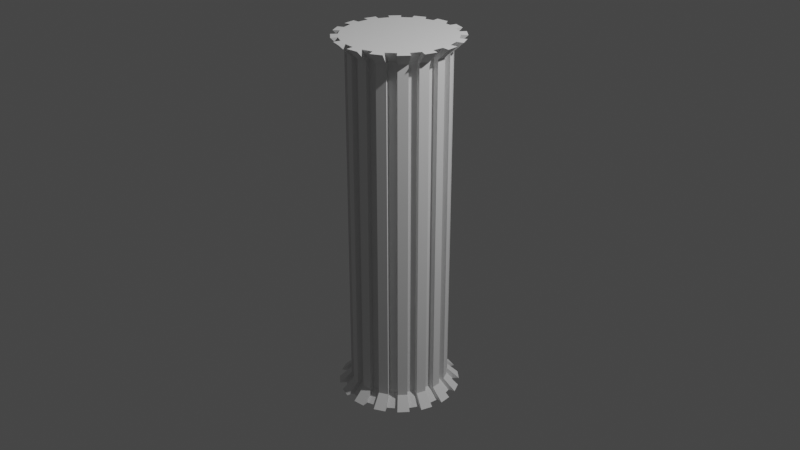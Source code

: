 # Source: Column.blend  (saved by Blender 3.0.42; exported with 4.5.12 LTS)
import bpy
from mathutils import Matrix  # noqa: F401  (used for matrix-valued properties, if any)

bpy.ops.wm.read_factory_settings(use_empty=True)
scene = bpy.context.scene
scene.name = 'Scene'

# ---- collections
col_collection = bpy.data.collections.new('Collection'); scene.collection.children.link(col_collection)

# ---- world
world_world = bpy.data.worlds.new('World'); scene.world = world_world
world_world.use_nodes = True; world_world.node_tree.nodes.clear()
_N = world_world.node_tree.nodes; _L = world_world.node_tree.links
n0 = _N.new('ShaderNodeOutputWorld'); n0.name = 'World Output'; n0.location = (300, 300)
n1 = _N.new('ShaderNodeBackground'); n1.name = 'Background'; n1.location = (10, 300)
n1.inputs[0].default_value = (0.05088, 0.05088, 0.05088, 1.0)
_L.new(n1.outputs[0], n0.inputs[0])
n0.is_active_output = True
world_world.color = (0.05088, 0.05088, 0.05088)
world_world.use_sun_shadow = False
world_world.sun_shadow_jitter_overblur = 0.0

# ---- cameras
cam_camera = bpy.data.cameras.new('Camera')
cam_camera.clip_end = 100.0
cam_camera.ortho_scale = 7.314

# ---- lights
light_light = bpy.data.lights.new('Light', 'POINT')
light_light.transmission_factor = 0.0
light_light.energy = 1000.0
light_light.shadow_soft_size = 0.1
light_light.shadow_maximum_resolution = 0.006
light_light.use_absolute_resolution = True

# ---- meshes
me_cylinder = bpy.data.meshes.new('Cylinder')
me_cylinder.from_pydata([(3.296e-08, 0.5186, -1.796), (3.296e-08, 0.5186, 1.796), (0.1012, 0.5086, -1.796), (0.1012, 0.5086, 1.796), (0.1984, 0.4791, -1.796), (0.1984, 0.4791, 1.796), (0.2881, 0.4312, -1.796), (0.2881, 0.4312, 1.796), (0.3667, 0.3667, -1.796), (0.3667, 0.3667, 1.796), (0.4312, 0.2881, -1.796), (0.4312, 0.2881, 1.796), (0.4791, 0.1984, -1.796), (0.4791, 0.1984, 1.796), (0.5086, 0.1012, -1.796), (0.5086, 0.1012, 1.796), (0.5186, -3.074e-08, -1.796), (0.5186, -3.074e-08, 1.796), (0.5086, -0.1012, -1.796), (0.5086, -0.1012, 1.796), (0.4791, -0.1984, -1.796), (0.4791, -0.1984, 1.796), (0.4312, -0.2881, -1.796), (0.4312, -0.2881, 1.796), (0.3667, -0.3667, -1.796), (0.3667, -0.3667, 1.796), (0.2881, -0.4312, -1.796), (0.2881, -0.4312, 1.796), (0.1984, -0.4791, -1.796), (0.1984, -0.4791, 1.796), (0.1012, -0.5086, -1.796), (0.1012, -0.5086, 1.796), (-1.238e-08, -0.5186, -1.796), (-1.238e-08, -0.5186, 1.796), (-0.1012, -0.5086, -1.796), (-0.1012, -0.5086, 1.796), (-0.1984, -0.4791, -1.796), (-0.1984, -0.4791, 1.796), (-0.2881, -0.4312, -1.796), (-0.2881, -0.4312, 1.796), (-0.3667, -0.3667, -1.796), (-0.3667, -0.3667, 1.796), (-0.4312, -0.2881, -1.796), (-0.4312, -0.2881, 1.796), (-0.4791, -0.1984, -1.796), (-0.4791, -0.1984, 1.796), (-0.5086, -0.1012, -1.796), (-0.5086, -0.1012, 1.796), (-0.5186, -1.887e-09, -1.796), (-0.5186, -1.887e-09, 1.796), (-0.5086, 0.1012, -1.796), (-0.5086, 0.1012, 1.796), (-0.4791, 0.1984, -1.796), (-0.4791, 0.1984, 1.796), (-0.4312, 0.2881, -1.796), (-0.4312, 0.2881, 1.796), (-0.3667, 0.3667, -1.796), (-0.3667, 0.3667, 1.796), (-0.2881, 0.4312, -1.796), (-0.2881, 0.4312, 1.796), (-0.1984, 0.4791, -1.796), (-0.1984, 0.4791, 1.796), (-0.1012, 0.5086, -1.796), (-0.1012, 0.5086, 1.796), (3.12e-08, 0.4616, -1.798), (3.12e-08, 0.4616, 1.798), (0.09006, 0.4527, -1.798), (0.09006, 0.4527, 1.798), (0.1767, 0.4265, -1.798), (0.1767, 0.4265, 1.798), (0.2565, 0.3838, -1.798), (0.2565, 0.3838, 1.798), (0.3264, 0.3264, -1.798), (0.3264, 0.3264, 1.798), (0.3838, 0.2565, -1.798), (0.3838, 0.2565, 1.798), (0.4265, 0.1767, -1.798), (0.4265, 0.1767, 1.798), (0.4527, 0.09006, -1.798), (0.4527, 0.09006, 1.798), (0.4616, -3.002e-08, -1.798), (0.4616, -3.002e-08, 1.798), (0.4527, -0.09006, -1.798), (0.4527, -0.09006, 1.798), (0.4265, -0.1767, -1.798), (0.4265, -0.1767, 1.798), (0.3838, -0.2565, -1.798), (0.3838, -0.2565, 1.798), (0.3264, -0.3264, -1.798), (0.3264, -0.3264, 1.798), (0.2565, -0.3838, -1.798), (0.2565, -0.3838, 1.798), (0.1767, -0.4265, -1.798), (0.1767, -0.4265, 1.798), (0.09006, -0.4527, -1.798), (0.09006, -0.4527, 1.798), (-9.152e-09, -0.4616, -1.798), (-9.152e-09, -0.4616, 1.798), (-0.09006, -0.4527, -1.798), (-0.09006, -0.4527, 1.798), (-0.1767, -0.4265, -1.798), (-0.1767, -0.4265, 1.798), (-0.2565, -0.3838, -1.798), (-0.2565, -0.3838, 1.798), (-0.3264, -0.3264, -1.798), (-0.3264, -0.3264, 1.798), (-0.3838, -0.2565, -1.798), (-0.3838, -0.2565, 1.798), (-0.4265, -0.1767, -1.798), (-0.4265, -0.1767, 1.798), (-0.4527, -0.09006, -1.798), (-0.4527, -0.09006, 1.798), (-0.4616, -4.339e-09, -1.798), (-0.4616, -4.339e-09, 1.798), (-0.4527, 0.09006, -1.798), (-0.4527, 0.09006, 1.798), (-0.4265, 0.1767, -1.798), (-0.4265, 0.1767, 1.798), (-0.3838, 0.2565, -1.798), (-0.3838, 0.2565, 1.798), (-0.3264, 0.3264, -1.798), (-0.3264, 0.3264, 1.798), (-0.2565, 0.3838, -1.798), (-0.2565, 0.3838, 1.798), (-0.1767, 0.4265, -1.798), (-0.1767, 0.4265, 1.798), (-0.09006, 0.4527, -1.798), (-0.09006, 0.4527, 1.798), (8.469e-08, 0.6482, 1.921), (8.25e-08, 0.577, 1.923), (-0.6482, 6.954e-09, 1.921), (-0.577, 3.89e-09, 1.923), (0.2481, 0.5989, 1.921), (0.1265, 0.6357, 1.921), (0.4583, 0.4583, 1.921), (0.3601, 0.539, 1.921), (0.1126, 0.5659, 1.923), (-0.5659, 0.1126, 1.923), (-0.6357, 0.1265, 1.921), (0.5989, 0.2481, 1.921), (0.539, 0.3601, 1.921), (0.6482, -2.911e-08, 1.921), (0.6357, 0.1265, 1.921), (0.2208, 0.5331, 1.923), (-0.5989, 0.2481, 1.921), (-0.5331, 0.2208, 1.923), (0.5989, -0.2481, 1.921), (0.6357, -0.1265, 1.921), (0.4583, -0.4583, 1.921), (0.539, -0.3601, 1.921), (0.3206, 0.4798, 1.923), (-0.4798, 0.3206, 1.923), (-0.539, 0.3601, 1.921), (0.2481, -0.5989, 1.921), (0.3601, -0.539, 1.921), (2.803e-08, -0.6482, 1.921), (0.1265, -0.6357, 1.921), (0.408, 0.408, 1.923), (-0.4583, 0.4583, 1.921), (-0.408, 0.408, 1.923), (-0.2481, -0.5989, 1.921), (-0.1265, -0.6357, 1.921), (-0.4583, -0.4583, 1.921), (-0.3601, -0.539, 1.921), (0.4798, 0.3206, 1.923), (-0.3206, 0.4798, 1.923), (-0.3601, 0.539, 1.921), (-0.5989, -0.2481, 1.921), (-0.539, -0.3601, 1.921), (-0.6357, -0.1265, 1.921), (0.5331, 0.2208, 1.923), (-0.2481, 0.5989, 1.921), (-0.2208, 0.5331, 1.923), (0.5659, 0.1126, 1.923), (-0.1126, 0.5659, 1.923), (-0.1265, 0.6357, 1.921), (0.5659, -0.1126, 1.923), (0.577, -2.821e-08, 1.923), (0.4798, -0.3206, 1.923), (0.5331, -0.2208, 1.923), (0.3206, -0.4798, 1.923), (0.408, -0.408, 1.923), (0.1126, -0.5659, 1.923), (0.2208, -0.5331, 1.923), (-0.1126, -0.5659, 1.923), (3.206e-08, -0.577, 1.923), (-0.3206, -0.4798, 1.923), (-0.2208, -0.5331, 1.923), (-0.4798, -0.3206, 1.923), (-0.408, -0.408, 1.923), (-0.5659, -0.1126, 1.923), (-0.5331, -0.2208, 1.923), (0.1265, 0.6357, -1.921), (0.2481, 0.5989, -1.921), (9.798e-08, 0.577, -1.923), (1.002e-07, 0.6482, -1.921), (-0.577, 9.458e-10, -1.923), (-0.6482, 4.01e-09, -1.921), (0.3601, 0.539, -1.921), (0.4583, 0.4583, -1.921), (0.539, 0.3601, -1.921), (0.5989, 0.2481, -1.921), (0.1126, 0.5659, -1.923), (-0.6357, 0.1265, -1.921), (-0.5659, 0.1126, -1.923), (0.6357, 0.1265, -1.921), (0.6482, -3.205e-08, -1.921), (0.6357, -0.1265, -1.921), (0.5989, -0.2481, -1.921), (0.2208, 0.5331, -1.923), (-0.5331, 0.2208, -1.923), (-0.5989, 0.2481, -1.921), (0.539, -0.3601, -1.921), (0.4583, -0.4583, -1.921), (0.3601, -0.539, -1.921), (0.2481, -0.5989, -1.921), (0.3206, 0.4798, -1.923), (-0.539, 0.3601, -1.921), (-0.4798, 0.3206, -1.923), (0.1265, -0.6357, -1.921), (4.35e-08, -0.6482, -1.921), (-0.1265, -0.6357, -1.921), (-0.2481, -0.5989, -1.921), (0.408, 0.408, -1.923), (-0.408, 0.408, -1.923), (-0.4583, 0.4583, -1.921), (-0.3601, -0.539, -1.921), (-0.4583, -0.4583, -1.921), (-0.539, -0.3601, -1.921), (-0.5989, -0.2481, -1.921), (0.4798, 0.3206, -1.923), (-0.3601, 0.539, -1.921), (-0.3206, 0.4798, -1.923), (-0.6357, -0.1265, -1.921), (0.5331, 0.2208, -1.923), (-0.2208, 0.5331, -1.923), (-0.2481, 0.5989, -1.921), (0.5659, 0.1126, -1.923), (-0.1265, 0.6357, -1.921), (-0.1126, 0.5659, -1.923), (0.577, -3.116e-08, -1.923), (0.5659, -0.1126, -1.923), (0.5331, -0.2208, -1.923), (0.4798, -0.3206, -1.923), (0.408, -0.408, -1.923), (0.3206, -0.4798, -1.923), (0.2208, -0.5331, -1.923), (0.1126, -0.5659, -1.923), (4.753e-08, -0.577, -1.923), (-0.1126, -0.5659, -1.923), (-0.2208, -0.5331, -1.923), (-0.3206, -0.4798, -1.923), (-0.408, -0.408, -1.923), (-0.4798, -0.3206, -1.923), (-0.5331, -0.2208, -1.923), (-0.5659, -0.1126, -1.923)], [], [(2, 3, 5, 4), (6, 7, 9, 8), (10, 11, 13, 12), (14, 15, 17, 16), (18, 19, 21, 20), (22, 23, 25, 24), (26, 27, 29, 28), (30, 31, 33, 32), (34, 35, 37, 36), (38, 39, 41, 40), (42, 43, 45, 44), (46, 47, 49, 48), (50, 51, 53, 52), (54, 55, 57, 56), (58, 59, 61, 60), (12, 13, 77, 76), (62, 63, 1, 0), (78, 79, 15, 14), (64, 65, 67, 66), (68, 69, 71, 70), (72, 73, 75, 74), (76, 77, 79, 78), (80, 81, 83, 82), (84, 85, 87, 86), (88, 89, 91, 90), (92, 93, 95, 94), (96, 97, 99, 98), (100, 101, 103, 102), (104, 105, 107, 106), (108, 109, 111, 110), (112, 113, 115, 114), (116, 117, 119, 118), (120, 121, 123, 122), (124, 125, 127, 126), (74, 75, 11, 10), (8, 9, 73, 72), (70, 71, 7, 6), (4, 5, 69, 68), (66, 67, 3, 2), (0, 1, 65, 64), (126, 127, 63, 62), (60, 61, 125, 124), (122, 123, 59, 58), (56, 57, 121, 120), (118, 119, 55, 54), (52, 53, 117, 116), (114, 115, 51, 50), (48, 49, 113, 112), (110, 111, 47, 46), (44, 45, 109, 108), (106, 107, 43, 42), (40, 41, 105, 104), (102, 103, 39, 38), (36, 37, 101, 100), (98, 99, 35, 34), (32, 33, 97, 96), (94, 95, 31, 30), (28, 29, 93, 92), (90, 91, 27, 26), (24, 25, 89, 88), (86, 87, 23, 22), (20, 21, 85, 84), (82, 83, 19, 18), (16, 17, 81, 80), (61, 59, 166, 171), (74, 10, 200, 230), (128, 175, 174, 172, 171, 166, 165, 159, 158, 152, 151, 145, 144, 138, 137, 131, 130, 169, 190, 191, 167, 168, 188, 189, 162, 163, 186, 187, 160, 161, 184, 185, 155, 156, 182, 183, 153, 154, 180, 181, 148, 149, 178, 179, 146, 147, 176, 177, 141, 142, 173, 170, 139, 140, 164, 157, 134, 135, 150, 143, 132, 133, 136, 129), (7, 71, 150, 135), (9, 7, 135, 134), (111, 109, 191, 190), (39, 103, 186, 163), (55, 119, 151, 152), (45, 43, 168, 167), (3, 67, 136, 133), (87, 85, 179, 178), (101, 37, 160, 187), (51, 115, 137, 138), (29, 27, 154, 153), (115, 113, 131, 137), (35, 99, 184, 161), (1, 63, 175, 128), (13, 11, 140, 139), (91, 89, 181, 180), (97, 33, 155, 185), (67, 65, 129, 136), (49, 47, 169, 130), (119, 117, 145, 151), (31, 95, 182, 156), (77, 13, 139, 170), (33, 31, 156, 155), (95, 93, 183, 182), (125, 61, 171, 172), (93, 29, 153, 183), (73, 9, 134, 157), (123, 121, 159, 165), (17, 15, 142, 141), (71, 69, 143, 150), (27, 91, 180, 154), (121, 57, 158, 159), (53, 51, 138, 144), (69, 5, 132, 143), (99, 97, 185, 184), (89, 25, 148, 181), (117, 53, 144, 145), (65, 1, 128, 129), (37, 35, 161, 160), (127, 125, 172, 174), (113, 49, 130, 131), (75, 73, 157, 164), (23, 87, 178, 149), (21, 19, 147, 146), (103, 101, 187, 186), (85, 21, 146, 179), (47, 111, 190, 169), (57, 55, 152, 158), (5, 3, 133, 132), (79, 77, 170, 173), (19, 83, 176, 147), (109, 45, 167, 191), (15, 79, 173, 142), (41, 39, 163, 162), (107, 105, 189, 188), (63, 127, 174, 175), (81, 17, 141, 177), (43, 107, 188, 168), (11, 75, 164, 140), (25, 23, 149, 148), (83, 81, 177, 176), (59, 123, 165, 166), (105, 41, 162, 189), (192, 193, 209, 216, 198, 199, 223, 230, 200, 201, 234, 237, 205, 206, 240, 241, 207, 208, 242, 243, 212, 213, 244, 245, 214, 215, 246, 247, 219, 220, 248, 249, 221, 222, 250, 251, 226, 227, 252, 253, 228, 229, 254, 255, 233, 197, 196, 204, 203, 211, 210, 218, 217, 225, 224, 232, 231, 236, 235, 239, 238, 195, 194, 202), (98, 34, 221, 249), (62, 0, 195, 238), (122, 58, 231, 232), (10, 12, 201, 200), (88, 90, 245, 244), (32, 96, 248, 220), (70, 6, 198, 216), (64, 66, 202, 194), (46, 48, 197, 233), (118, 54, 217, 218), (116, 118, 218, 210), (94, 30, 219, 247), (66, 2, 192, 202), (30, 32, 220, 219), (114, 50, 203, 204), (92, 94, 247, 246), (28, 92, 246, 215), (14, 16, 206, 205), (120, 122, 232, 224), (68, 70, 216, 209), (90, 26, 214, 245), (50, 52, 211, 203), (96, 98, 249, 248), (24, 88, 244, 213), (34, 36, 222, 221), (124, 126, 239, 235), (72, 74, 230, 223), (12, 76, 234, 201), (86, 22, 212, 243), (60, 124, 235, 236), (18, 20, 208, 207), (100, 102, 251, 250), (20, 84, 242, 208), (8, 72, 223, 199), (110, 46, 233, 255), (54, 56, 225, 217), (56, 120, 224, 225), (2, 4, 193, 192), (76, 78, 237, 234), (82, 18, 207, 241), (4, 68, 209, 193), (44, 108, 254, 229), (38, 40, 227, 226), (52, 116, 210, 211), (104, 106, 253, 252), (16, 80, 240, 206), (106, 42, 228, 253), (0, 64, 194, 195), (22, 24, 213, 212), (48, 112, 196, 197), (80, 82, 241, 240), (40, 104, 252, 227), (58, 60, 236, 231), (6, 8, 199, 198), (108, 110, 255, 254), (102, 38, 226, 251), (42, 44, 229, 228), (84, 86, 243, 242), (78, 14, 205, 237), (36, 100, 250, 222), (126, 62, 238, 239), (26, 28, 215, 214), (112, 114, 204, 196)])
_uv = me_cylinder.uv_layers.new(name='UVMap')
_uv.uv.foreach_set('vector', [0.9688, 0.5, 0.9688, 1.0, 0.9375, 1.0, 0.9375, 0.5, 0.9062, 0.5, 0.9062, 1.0, 0.875, 1.0, 0.875, 0.5, 0.8438, 0.5, 0.8438, 1.0, 0.8125, 1.0, 0.8125, 0.5, 0.7812, 0.5, 0.7812, 1.0, 0.75, 1.0, 0.75, 0.5, 0.7188, 0.5, 0.7188, 1.0, 0.6875, 1.0, 0.6875, 0.5, 0.6562, 0.5, 0.6562, 1.0, 0.625, 1.0, 0.625, 0.5, 0.5938, 0.5, 0.5938, 1.0, 0.5625, 1.0, 0.5625, 0.5, 0.5312, 0.5, 0.5312, 1.0, 0.5, 1.0, 0.5, 0.5, 0.4688, 0.5, 0.4688, 1.0, 0.4375, 1.0, 0.4375, 0.5, 0.4062, 0.5, 0.4062, 1.0, 0.375, 1.0, 0.375, 0.5, 0.3438, 0.5, 0.3438, 1.0, 0.3125, 1.0, 0.3125, 0.5, 0.2812, 0.5, 0.2812, 1.0, 0.25, 1.0, 0.25, 0.5, 0.2188, 0.5, 0.2188, 1.0, 0.1875, 1.0, 0.1875, 0.5, 0.1562, 0.5, 0.1562, 1.0, 0.125, 1.0, 0.125, 0.5, 0.09375, 0.5, 0.09375, 1.0, 0.0625, 1.0, 0.0625, 0.5, 0.8125, 0.5, 0.8125, 1.0, 0.8125, 1.0, 0.8125, 0.5, 0.03125, 0.5, 0.03125, 1.0, 0.0, 1.0, 0.0, 0.5, 0.7812, 0.5, 0.7812, 1.0, 0.7812, 1.0, 0.7812, 0.5, 1.0, 0.5, 1.0, 1.0, 0.9688, 1.0, 0.9688, 0.5, 0.9375, 0.5, 0.9375, 1.0, 0.9062, 1.0, 0.9062, 0.5, 0.875, 0.5, 0.875, 1.0, 0.8438, 1.0, 0.8438, 0.5, 0.8125, 0.5, 0.8125, 1.0, 0.7812, 1.0, 0.7812, 0.5, 0.75, 0.5, 0.75, 1.0, 0.7188, 1.0, 0.7188, 0.5, 0.6875, 0.5, 0.6875, 1.0, 0.6562, 1.0, 0.6562, 0.5, 0.625, 0.5, 0.625, 1.0, 0.5938, 1.0, 0.5938, 0.5, 0.5625, 0.5, 0.5625, 1.0, 0.5312, 1.0, 0.5312, 0.5, 0.5, 0.5, 0.5, 1.0, 0.4688, 1.0, 0.4688, 0.5, 0.4375, 0.5, 0.4375, 1.0, 0.4062, 1.0, 0.4062, 0.5, 0.375, 0.5, 0.375, 1.0, 0.3438, 1.0, 0.3438, 0.5, 0.3125, 0.5, 0.3125, 1.0, 0.2812, 1.0, 0.2812, 0.5, 0.25, 0.5, 0.25, 1.0, 0.2188, 1.0, 0.2188, 0.5, 0.1875, 0.5, 0.1875, 1.0, 0.1562, 1.0, 0.1562, 0.5, 0.125, 0.5, 0.125, 1.0, 0.09375, 1.0, 0.09375, 0.5, 0.0625, 0.5, 0.0625, 1.0, 0.03125, 1.0, 0.03125, 0.5, 0.8438, 0.5, 0.8438, 1.0, 0.8438, 1.0, 0.8438, 0.5, 0.875, 0.5, 0.875, 1.0, 0.875, 1.0, 0.875, 0.5, 0.9062, 0.5, 0.9062, 1.0, 0.9062, 1.0, 0.9062, 0.5, 0.9375, 0.5, 0.9375, 1.0, 0.9375, 1.0, 0.9375, 0.5, 0.9688, 0.5, 0.9688, 1.0, 0.9688, 1.0, 0.9688, 0.5, 0.0, 0.5, 0.0, 1.0, 1.0, 1.0, 1.0, 0.5, 0.03125, 0.5, 0.03125, 1.0, 0.03125, 1.0, 0.03125, 0.5, 0.0625, 0.5, 0.0625, 1.0, 0.0625, 1.0, 0.0625, 0.5, 0.09375, 0.5, 0.09375, 1.0, 0.09375, 1.0, 0.09375, 0.5, 0.125, 0.5, 0.125, 1.0, 0.125, 1.0, 0.125, 0.5, 0.1562, 0.5, 0.1562, 1.0, 0.1562, 1.0, 0.1562, 0.5, 0.1875, 0.5, 0.1875, 1.0, 0.1875, 1.0, 0.1875, 0.5, 0.2188, 0.5, 0.2188, 1.0, 0.2188, 1.0, 0.2188, 0.5, 0.25, 0.5, 0.25, 1.0, 0.25, 1.0, 0.25, 0.5, 0.2812, 0.5, 0.2812, 1.0, 0.2812, 1.0, 0.2812, 0.5, 0.3125, 0.5, 0.3125, 1.0, 0.3125, 1.0, 0.3125, 0.5, 0.3438, 0.5, 0.3438, 1.0, 0.3438, 1.0, 0.3438, 0.5, 0.375, 0.5, 0.375, 1.0, 0.375, 1.0, 0.375, 0.5, 0.4062, 0.5, 0.4062, 1.0, 0.4062, 1.0, 0.4062, 0.5, 0.4375, 0.5, 0.4375, 1.0, 0.4375, 1.0, 0.4375, 0.5, 0.4688, 0.5, 0.4688, 1.0, 0.4688, 1.0, 0.4688, 0.5, 0.5, 0.5, 0.5, 1.0, 0.5, 1.0, 0.5, 0.5, 0.5312, 0.5, 0.5312, 1.0, 0.5312, 1.0, 0.5312, 0.5, 0.5625, 0.5, 0.5625, 1.0, 0.5625, 1.0, 0.5625, 0.5, 0.5938, 0.5, 0.5938, 1.0, 0.5938, 1.0, 0.5938, 0.5, 0.625, 0.5, 0.625, 1.0, 0.625, 1.0, 0.625, 0.5, 0.6562, 0.5, 0.6562, 1.0, 0.6562, 1.0, 0.6562, 0.5, 0.6875, 0.5, 0.6875, 1.0, 0.6875, 1.0, 0.6875, 0.5, 0.7188, 0.5, 0.7188, 1.0, 0.7188, 1.0, 0.7188, 0.5, 0.75, 0.5, 0.75, 1.0, 0.75, 1.0, 0.75, 0.5, 0.0625, 1.0, 0.09375, 1.0, 0.09375, 1.0, 0.0625, 1.0, 0.8438, 0.5, 0.8438, 0.5, 0.8438, 0.5, 0.8438, 0.5, 0.0, 1.0, 0.03125, 1.0, 0.03125, 1.0, 0.0625, 1.0, 0.0625, 1.0, 0.09375, 1.0, 0.09375, 1.0, 0.125, 1.0, 0.125, 1.0, 0.1562, 1.0, 0.1562, 1.0, 0.1875, 1.0, 0.1875, 1.0, 0.2188, 1.0, 0.2188, 1.0, 0.25, 1.0, 0.25, 1.0, 0.2812, 1.0, 0.2812, 1.0, 0.3125, 1.0, 0.3125, 1.0, 0.3438, 1.0, 0.3438, 1.0, 0.375, 1.0, 0.375, 1.0, 0.4062, 1.0, 0.4062, 1.0, 0.4375, 1.0, 0.4375, 1.0, 0.4688, 1.0, 0.4688, 1.0, 0.5, 1.0, 0.5, 1.0, 0.5312, 1.0, 0.5312, 1.0, 0.5625, 1.0, 0.5625, 1.0, 0.5938, 1.0, 0.5938, 1.0, 0.625, 1.0, 0.625, 1.0, 0.6562, 1.0, 0.6562, 1.0, 0.6875, 1.0, 0.6875, 1.0, 0.7188, 1.0, 0.7188, 1.0, 0.75, 1.0, 0.75, 1.0, 0.7812, 1.0, 0.7812, 1.0, 0.8125, 1.0, 0.8125, 1.0, 0.8438, 1.0, 0.8438, 1.0, 0.875, 1.0, 0.875, 1.0, 0.9062, 1.0, 0.9062, 1.0, 0.9375, 1.0, 0.9375, 1.0, 0.9688, 1.0, 0.9688, 1.0, 1.0, 1.0, 0.9062, 1.0, 0.9062, 1.0, 0.9062, 1.0, 0.9062, 1.0, 0.875, 1.0, 0.9062, 1.0, 0.9062, 1.0, 0.875, 1.0, 0.2812, 1.0, 0.3125, 1.0, 0.3125, 1.0, 0.2812, 1.0, 0.4062, 1.0, 0.4062, 1.0, 0.4062, 1.0, 0.4062, 1.0, 0.1562, 1.0, 0.1562, 1.0, 0.1562, 1.0, 0.1562, 1.0, 0.3125, 1.0, 0.3438, 1.0, 0.3438, 1.0, 0.3125, 1.0, 0.9688, 1.0, 0.9688, 1.0, 0.9688, 1.0, 0.9688, 1.0, 0.6562, 1.0, 0.6875, 1.0, 0.6875, 1.0, 0.6562, 1.0, 0.4375, 1.0, 0.4375, 1.0, 0.4375, 1.0, 0.4375, 1.0, 0.2188, 1.0, 0.2188, 1.0, 0.2188, 1.0, 0.2188, 1.0, 0.5625, 1.0, 0.5938, 1.0, 0.5938, 1.0, 0.5625, 1.0, 0.2188, 1.0, 0.25, 1.0, 0.25, 1.0, 0.2188, 1.0, 0.4688, 1.0, 0.4688, 1.0, 0.4688, 1.0, 0.4688, 1.0, 0.0, 1.0, 0.03125, 1.0, 0.03125, 1.0, 0.0, 1.0, 0.8125, 1.0, 0.8438, 1.0, 0.8438, 1.0, 0.8125, 1.0, 0.5938, 1.0, 0.625, 1.0, 0.625, 1.0, 0.5938, 1.0, 0.5, 1.0, 0.5, 1.0, 0.5, 1.0, 0.5, 1.0, 0.9688, 1.0, 1.0, 1.0, 1.0, 1.0, 0.9688, 1.0, 0.25, 1.0, 0.2812, 1.0, 0.2812, 1.0, 0.25, 1.0, 0.1562, 1.0, 0.1875, 1.0, 0.1875, 1.0, 0.1562, 1.0, 0.5312, 1.0, 0.5312, 1.0, 0.5312, 1.0, 0.5312, 1.0, 0.8125, 1.0, 0.8125, 1.0, 0.8125, 1.0, 0.8125, 1.0, 0.5, 1.0, 0.5312, 1.0, 0.5312, 1.0, 0.5, 1.0, 0.5312, 1.0, 0.5625, 1.0, 0.5625, 1.0, 0.5312, 1.0, 0.0625, 1.0, 0.0625, 1.0, 0.0625, 1.0, 0.0625, 1.0, 0.5625, 1.0, 0.5625, 1.0, 0.5625, 1.0, 0.5625, 1.0, 0.875, 1.0, 0.875, 1.0, 0.875, 1.0, 0.875, 1.0, 0.09375, 1.0, 0.125, 1.0, 0.125, 1.0, 0.09375, 1.0, 0.75, 1.0, 0.7812, 1.0, 0.7812, 1.0, 0.75, 1.0, 0.9062, 1.0, 0.9375, 1.0, 0.9375, 1.0, 0.9062, 1.0, 0.5938, 1.0, 0.5938, 1.0, 0.5938, 1.0, 0.5938, 1.0, 0.125, 1.0, 0.125, 1.0, 0.125, 1.0, 0.125, 1.0, 0.1875, 1.0, 0.2188, 1.0, 0.2188, 1.0, 0.1875, 1.0, 0.9375, 1.0, 0.9375, 1.0, 0.9375, 1.0, 0.9375, 1.0, 0.4688, 1.0, 0.5, 1.0, 0.5, 1.0, 0.4688, 1.0, 0.625, 1.0, 0.625, 1.0, 0.625, 1.0, 0.625, 1.0, 0.1875, 1.0, 0.1875, 1.0, 0.1875, 1.0, 0.1875, 1.0, 1.0, 1.0, 0.0, 1.0, 0.0, 1.0, 1.0, 1.0, 0.4375, 1.0, 0.4688, 1.0, 0.4688, 1.0, 0.4375, 1.0, 0.03125, 1.0, 0.0625, 1.0, 0.0625, 1.0, 0.03125, 1.0, 0.25, 1.0, 0.25, 1.0, 0.25, 1.0, 0.25, 1.0, 0.8438, 1.0, 0.875, 1.0, 0.875, 1.0, 0.8438, 1.0, 0.6562, 1.0, 0.6562, 1.0, 0.6562, 1.0, 0.6562, 1.0, 0.6875, 1.0, 0.7188, 1.0, 0.7188, 1.0, 0.6875, 1.0, 0.4062, 1.0, 0.4375, 1.0, 0.4375, 1.0, 0.4062, 1.0, 0.6875, 1.0, 0.6875, 1.0, 0.6875, 1.0, 0.6875, 1.0, 0.2812, 1.0, 0.2812, 1.0, 0.2812, 1.0, 0.2812, 1.0, 0.125, 1.0, 0.1562, 1.0, 0.1562, 1.0, 0.125, 1.0, 0.9375, 1.0, 0.9688, 1.0, 0.9688, 1.0, 0.9375, 1.0, 0.7812, 1.0, 0.8125, 1.0, 0.8125, 1.0, 0.7812, 1.0, 0.7188, 1.0, 0.7188, 1.0, 0.7188, 1.0, 0.7188, 1.0, 0.3125, 1.0, 0.3125, 1.0, 0.3125, 1.0, 0.3125, 1.0, 0.7812, 1.0, 0.7812, 1.0, 0.7812, 1.0, 0.7812, 1.0, 0.375, 1.0, 0.4062, 1.0, 0.4062, 1.0, 0.375, 1.0, 0.3438, 1.0, 0.375, 1.0, 0.375, 1.0, 0.3438, 1.0, 0.03125, 1.0, 0.03125, 1.0, 0.03125, 1.0, 0.03125, 1.0, 0.75, 1.0, 0.75, 1.0, 0.75, 1.0, 0.75, 1.0, 0.3438, 1.0, 0.3438, 1.0, 0.3438, 1.0, 0.3438, 1.0, 0.8438, 1.0, 0.8438, 1.0, 0.8438, 1.0, 0.8438, 1.0, 0.625, 1.0, 0.6562, 1.0, 0.6562, 1.0, 0.625, 1.0, 0.7188, 1.0, 0.75, 1.0, 0.75, 1.0, 0.7188, 1.0, 0.09375, 1.0, 0.09375, 1.0, 0.09375, 1.0, 0.09375, 1.0, 0.375, 1.0, 0.375, 1.0, 0.375, 1.0, 0.375, 1.0, 0.9688, 0.5, 0.9375, 0.5, 0.9375, 0.5, 0.9062, 0.5, 0.9062, 0.5, 0.875, 0.5, 0.875, 0.5, 0.8438, 0.5, 0.8438, 0.5, 0.8125, 0.5, 0.8125, 0.5, 0.7812, 0.5, 0.7812, 0.5, 0.75, 0.5, 0.75, 0.5, 0.7188, 0.5, 0.7188, 0.5, 0.6875, 0.5, 0.6875, 0.5, 0.6562, 0.5, 0.6562, 0.5, 0.625, 0.5, 0.625, 0.5, 0.5938, 0.5, 0.5938, 0.5, 0.5625, 0.5, 0.5625, 0.5, 0.5312, 0.5, 0.5312, 0.5, 0.5, 0.5, 0.5, 0.5, 0.4688, 0.5, 0.4688, 0.5, 0.4375, 0.5, 0.4375, 0.5, 0.4062, 0.5, 0.4062, 0.5, 0.375, 0.5, 0.375, 0.5, 0.3438, 0.5, 0.3438, 0.5, 0.3125, 0.5, 0.3125, 0.5, 0.2812, 0.5, 0.2812, 0.5, 0.25, 0.5, 0.25, 0.5, 0.2188, 0.5, 0.2188, 0.5, 0.1875, 0.5, 0.1875, 0.5, 0.1562, 0.5, 0.1562, 0.5, 0.125, 0.5, 0.125, 0.5, 0.09375, 0.5, 0.09375, 0.5, 0.0625, 0.5, 0.0625, 0.5, 0.03125, 0.5, 0.03125, 0.5, 0.0, 0.5, 1.0, 0.5, 0.9688, 0.5, 0.4688, 0.5, 0.4688, 0.5, 0.4688, 0.5, 0.4688, 0.5, 0.03125, 0.5, 0.0, 0.5, 0.0, 0.5, 0.03125, 0.5, 0.09375, 0.5, 0.09375, 0.5, 0.09375, 0.5, 0.09375, 0.5, 0.8438, 0.5, 0.8125, 0.5, 0.8125, 0.5, 0.8438, 0.5, 0.625, 0.5, 0.5938, 0.5, 0.5938, 0.5, 0.625, 0.5, 0.5, 0.5, 0.5, 0.5, 0.5, 0.5, 0.5, 0.5, 0.9062, 0.5, 0.9062, 0.5, 0.9062, 0.5, 0.9062, 0.5, 1.0, 0.5, 0.9688, 0.5, 0.9688, 0.5, 1.0, 0.5, 0.2812, 0.5, 0.25, 0.5, 0.25, 0.5, 0.2812, 0.5, 0.1562, 0.5, 0.1562, 0.5, 0.1562, 0.5, 0.1562, 0.5, 0.1875, 0.5, 0.1562, 0.5, 0.1562, 0.5, 0.1875, 0.5, 0.5312, 0.5, 0.5312, 0.5, 0.5312, 0.5, 0.5312, 0.5, 0.9688, 0.5, 0.9688, 0.5, 0.9688, 0.5, 0.9688, 0.5, 0.5312, 0.5, 0.5, 0.5, 0.5, 0.5, 0.5312, 0.5, 0.2188, 0.5, 0.2188, 0.5, 0.2188, 0.5, 0.2188, 0.5, 0.5625, 0.5, 0.5312, 0.5, 0.5312, 0.5, 0.5625, 0.5, 0.5625, 0.5, 0.5625, 0.5, 0.5625, 0.5, 0.5625, 0.5, 0.7812, 0.5, 0.75, 0.5, 0.75, 0.5, 0.7812, 0.5, 0.125, 0.5, 0.09375, 0.5, 0.09375, 0.5, 0.125, 0.5, 0.9375, 0.5, 0.9062, 0.5, 0.9062, 0.5, 0.9375, 0.5, 0.5938, 0.5, 0.5938, 0.5, 0.5938, 0.5, 0.5938, 0.5, 0.2188, 0.5, 0.1875, 0.5, 0.1875, 0.5, 0.2188, 0.5, 0.5, 0.5, 0.4688, 0.5, 0.4688, 0.5, 0.5, 0.5, 0.625, 0.5, 0.625, 0.5, 0.625, 0.5, 0.625, 0.5, 0.4688, 0.5, 0.4375, 0.5, 0.4375, 0.5, 0.4688, 0.5, 0.0625, 0.5, 0.03125, 0.5, 0.03125, 0.5, 0.0625, 0.5, 0.875, 0.5, 0.8438, 0.5, 0.8438, 0.5, 0.875, 0.5, 0.8125, 0.5, 0.8125, 0.5, 0.8125, 0.5, 0.8125, 0.5, 0.6562, 0.5, 0.6562, 0.5, 0.6562, 0.5, 0.6562, 0.5, 0.0625, 0.5, 0.0625, 0.5, 0.0625, 0.5, 0.0625, 0.5, 0.7188, 0.5, 0.6875, 0.5, 0.6875, 0.5, 0.7188, 0.5, 0.4375, 0.5, 0.4062, 0.5, 0.4062, 0.5, 0.4375, 0.5, 0.6875, 0.5, 0.6875, 0.5, 0.6875, 0.5, 0.6875, 0.5, 0.875, 0.5, 0.875, 0.5, 0.875, 0.5, 0.875, 0.5, 0.2812, 0.5, 0.2812, 0.5, 0.2812, 0.5, 0.2812, 0.5, 0.1562, 0.5, 0.125, 0.5, 0.125, 0.5, 0.1562, 0.5, 0.125, 0.5, 0.125, 0.5, 0.125, 0.5, 0.125, 0.5, 0.9688, 0.5, 0.9375, 0.5, 0.9375, 0.5, 0.9688, 0.5, 0.8125, 0.5, 0.7812, 0.5, 0.7812, 0.5, 0.8125, 0.5, 0.7188, 0.5, 0.7188, 0.5, 0.7188, 0.5, 0.7188, 0.5, 0.9375, 0.5, 0.9375, 0.5, 0.9375, 0.5, 0.9375, 0.5, 0.3125, 0.5, 0.3125, 0.5, 0.3125, 0.5, 0.3125, 0.5, 0.4062, 0.5, 0.375, 0.5, 0.375, 0.5, 0.4062, 0.5, 0.1875, 0.5, 0.1875, 0.5, 0.1875, 0.5, 0.1875, 0.5, 0.375, 0.5, 0.3438, 0.5, 0.3438, 0.5, 0.375, 0.5, 0.75, 0.5, 0.75, 0.5, 0.75, 0.5, 0.75, 0.5, 0.3438, 0.5, 0.3438, 0.5, 0.3438, 0.5, 0.3438, 0.5, 0.0, 0.5, 1.0, 0.5, 1.0, 0.5, 0.0, 0.5, 0.6562, 0.5, 0.625, 0.5, 0.625, 0.5, 0.6562, 0.5, 0.25, 0.5, 0.25, 0.5, 0.25, 0.5, 0.25, 0.5, 0.75, 0.5, 0.7188, 0.5, 0.7188, 0.5, 0.75, 0.5, 0.375, 0.5, 0.375, 0.5, 0.375, 0.5, 0.375, 0.5, 0.09375, 0.5, 0.0625, 0.5, 0.0625, 0.5, 0.09375, 0.5, 0.9062, 0.5, 0.875, 0.5, 0.875, 0.5, 0.9062, 0.5, 0.3125, 0.5, 0.2812, 0.5, 0.2812, 0.5, 0.3125, 0.5, 0.4062, 0.5, 0.4062, 0.5, 0.4062, 0.5, 0.4062, 0.5, 0.3438, 0.5, 0.3125, 0.5, 0.3125, 0.5, 0.3438, 0.5, 0.6875, 0.5, 0.6562, 0.5, 0.6562, 0.5, 0.6875, 0.5, 0.7812, 0.5, 0.7812, 0.5, 0.7812, 0.5, 0.7812, 0.5, 0.4375, 0.5, 0.4375, 0.5, 0.4375, 0.5, 0.4375, 0.5, 0.03125, 0.5, 0.03125, 0.5, 0.03125, 0.5, 0.03125, 0.5, 0.5938, 0.5, 0.5625, 0.5, 0.5625, 0.5, 0.5938, 0.5, 0.25, 0.5, 0.2188, 0.5, 0.2188, 0.5, 0.25, 0.5])
me_cylinder.use_remesh_fix_poles = True
me_cylinder.use_remesh_preserve_attributes = False
me_cylinder.update()

# ---- objects
ob_light = bpy.data.objects.new('Light', light_light)
ob_camera = bpy.data.objects.new('Camera', cam_camera)
ob_cylinder = bpy.data.objects.new('Cylinder', me_cylinder)

# ---- transforms, parenting, visibility, modifiers, constraints
ob_light.location = (4.076, 1.005, 5.904)
ob_light.rotation_euler = (0.6503, 0.05522, 1.866)
ob_light.lock_rotations_4d = False
ob_light.empty_display_type = 'ARROWS'
ob_light.color = (0.0, 0.0, 0.0, 0.0)
ob_light.lineart.crease_threshold = 0.0
ob_camera.location = (7.359, -6.926, 4.958)
ob_camera.rotation_euler = (1.109, 0.0, 0.8149)
ob_camera.lock_rotations_4d = False
ob_camera.empty_display_type = 'ARROWS'
ob_camera.color = (0.0, 0.0, 0.0, 0.0)
ob_camera.display_type = 'WIRE'
ob_camera.lineart.crease_threshold = 0.0
ob_cylinder.location = (0.0, 0.0, 0.0)

# ---- collection membership
col_collection.objects.link(ob_light)
col_collection.objects.link(ob_camera)
col_collection.objects.link(ob_cylinder)

# ---- scene / render settings (as saved in the file)
scene.camera = ob_camera
scene.frame_start = 1; scene.frame_end = 250; scene.frame_set(1)
scene.render.engine = 'BLENDER_EEVEE_NEXT'
scene.cycles.sampling_pattern = 'TABULATED_SOBOL'
scene.cycles.use_light_tree = False
scene.view_settings.view_transform = 'Filmic'
bpy.context.view_layer.update()
